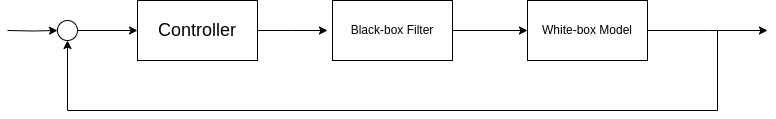

The diagram above was exported from draw.io. Its source (the exported page's mxGraphModel, read from the mxfile embedded in the PNG):
<mxGraphModel dx="1395" dy="655" grid="1" gridSize="10" guides="1" tooltips="1" connect="1" arrows="1" fold="1" page="1" pageScale="1" pageWidth="827" pageHeight="1169" math="0" shadow="0">
  <root>
    <mxCell id="0" />
    <mxCell id="1" parent="0" />
    <mxCell id="zyJZPf1HpddguNTgBHOJ-3" style="edgeStyle=orthogonalEdgeStyle;rounded=0;orthogonalLoop=1;jettySize=auto;html=1;exitX=1;exitY=0.5;exitDx=0;exitDy=0;" edge="1" parent="1" source="BQ_3bbKSumgU650d2uNM-1">
      <mxGeometry relative="1" as="geometry">
        <mxPoint x="370" y="270" as="targetPoint" />
      </mxGeometry>
    </mxCell>
    <mxCell id="BQ_3bbKSumgU650d2uNM-1" value="&lt;font style=&quot;font-size: 18px;&quot;&gt;Controller&lt;/font&gt;" style="rounded=0;whiteSpace=wrap;html=1;" parent="1" vertex="1">
      <mxGeometry x="180" y="240" width="120" height="60" as="geometry" />
    </mxCell>
    <mxCell id="zyJZPf1HpddguNTgBHOJ-4" style="edgeStyle=orthogonalEdgeStyle;rounded=0;orthogonalLoop=1;jettySize=auto;html=1;exitX=1;exitY=0.5;exitDx=0;exitDy=0;entryX=0;entryY=0.5;entryDx=0;entryDy=0;" edge="1" parent="1" source="zyJZPf1HpddguNTgBHOJ-1" target="zyJZPf1HpddguNTgBHOJ-2">
      <mxGeometry relative="1" as="geometry" />
    </mxCell>
    <mxCell id="zyJZPf1HpddguNTgBHOJ-1" value="Black-box Filter" style="rounded=0;whiteSpace=wrap;html=1;" vertex="1" parent="1">
      <mxGeometry x="375" y="240" width="120" height="60" as="geometry" />
    </mxCell>
    <mxCell id="zyJZPf1HpddguNTgBHOJ-5" style="edgeStyle=orthogonalEdgeStyle;rounded=0;orthogonalLoop=1;jettySize=auto;html=1;exitX=1;exitY=0.5;exitDx=0;exitDy=0;" edge="1" parent="1" source="zyJZPf1HpddguNTgBHOJ-2">
      <mxGeometry relative="1" as="geometry">
        <mxPoint x="810" y="270" as="targetPoint" />
        <Array as="points">
          <mxPoint x="750" y="270" />
        </Array>
      </mxGeometry>
    </mxCell>
    <mxCell id="zyJZPf1HpddguNTgBHOJ-2" value="White-box Model" style="rounded=0;whiteSpace=wrap;html=1;" vertex="1" parent="1">
      <mxGeometry x="570" y="240" width="120" height="60" as="geometry" />
    </mxCell>
    <mxCell id="zyJZPf1HpddguNTgBHOJ-7" value="" style="edgeStyle=orthogonalEdgeStyle;rounded=0;orthogonalLoop=1;jettySize=auto;html=1;" edge="1" parent="1" source="zyJZPf1HpddguNTgBHOJ-6" target="BQ_3bbKSumgU650d2uNM-1">
      <mxGeometry relative="1" as="geometry" />
    </mxCell>
    <mxCell id="zyJZPf1HpddguNTgBHOJ-8" style="edgeStyle=orthogonalEdgeStyle;rounded=0;orthogonalLoop=1;jettySize=auto;html=1;exitX=0;exitY=0.5;exitDx=0;exitDy=0;entryX=0;entryY=0.5;entryDx=0;entryDy=0;" edge="1" parent="1" target="zyJZPf1HpddguNTgBHOJ-6">
      <mxGeometry relative="1" as="geometry">
        <mxPoint x="50" y="270" as="sourcePoint" />
      </mxGeometry>
    </mxCell>
    <mxCell id="zyJZPf1HpddguNTgBHOJ-9" style="edgeStyle=orthogonalEdgeStyle;rounded=0;orthogonalLoop=1;jettySize=auto;html=1;" edge="1" parent="1" target="zyJZPf1HpddguNTgBHOJ-6">
      <mxGeometry relative="1" as="geometry">
        <mxPoint x="760" y="270" as="sourcePoint" />
        <Array as="points">
          <mxPoint x="760" y="350" />
          <mxPoint x="110" y="350" />
        </Array>
      </mxGeometry>
    </mxCell>
    <mxCell id="zyJZPf1HpddguNTgBHOJ-6" value="" style="ellipse;whiteSpace=wrap;html=1;aspect=fixed;" vertex="1" parent="1">
      <mxGeometry x="100" y="260" width="20" height="20" as="geometry" />
    </mxCell>
  </root>
</mxGraphModel>